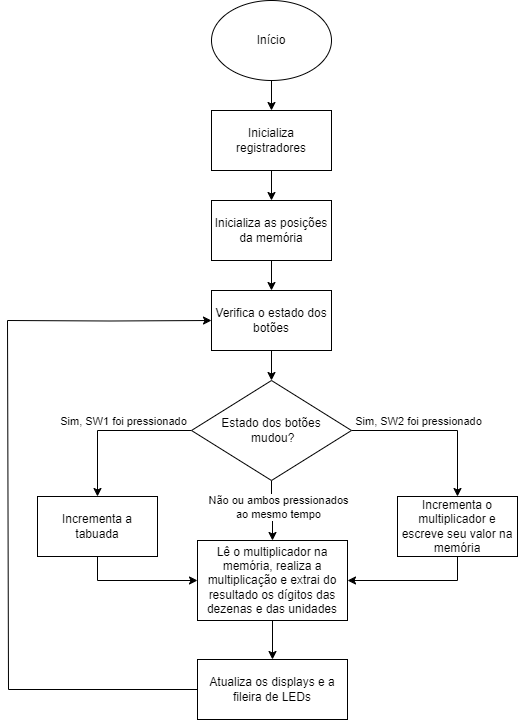

The diagram above was exported from draw.io. Its source (the exported page's mxGraphModel, read from the mxfile embedded in the PNG):
<mxGraphModel dx="1434" dy="1959" grid="1" gridSize="10" guides="1" tooltips="1" connect="1" arrows="1" fold="1" page="1" pageScale="1" pageWidth="827" pageHeight="1169" math="0" shadow="0">
  <root>
    <mxCell id="WIyWlLk6GJQsqaUBKTNV-0" />
    <mxCell id="WIyWlLk6GJQsqaUBKTNV-1" parent="WIyWlLk6GJQsqaUBKTNV-0" />
    <mxCell id="kSbRn1WNaXM--QhGtQbP-11" value="" style="edgeStyle=orthogonalEdgeStyle;rounded=0;orthogonalLoop=1;jettySize=auto;html=1;" parent="WIyWlLk6GJQsqaUBKTNV-1" source="kSbRn1WNaXM--QhGtQbP-0" target="kSbRn1WNaXM--QhGtQbP-1" edge="1">
      <mxGeometry relative="1" as="geometry" />
    </mxCell>
    <mxCell id="kSbRn1WNaXM--QhGtQbP-0" value="Início" style="ellipse;whiteSpace=wrap;html=1;" parent="WIyWlLk6GJQsqaUBKTNV-1" vertex="1">
      <mxGeometry x="354" y="-1110" width="120" height="80" as="geometry" />
    </mxCell>
    <mxCell id="kSbRn1WNaXM--QhGtQbP-12" value="" style="edgeStyle=orthogonalEdgeStyle;rounded=0;orthogonalLoop=1;jettySize=auto;html=1;" parent="WIyWlLk6GJQsqaUBKTNV-1" source="kSbRn1WNaXM--QhGtQbP-1" target="kSbRn1WNaXM--QhGtQbP-2" edge="1">
      <mxGeometry relative="1" as="geometry" />
    </mxCell>
    <mxCell id="kSbRn1WNaXM--QhGtQbP-1" value="Inicializa registradores" style="rounded=0;whiteSpace=wrap;html=1;" parent="WIyWlLk6GJQsqaUBKTNV-1" vertex="1">
      <mxGeometry x="354" y="-1000" width="120" height="60" as="geometry" />
    </mxCell>
    <mxCell id="kSbRn1WNaXM--QhGtQbP-13" value="" style="edgeStyle=orthogonalEdgeStyle;rounded=0;orthogonalLoop=1;jettySize=auto;html=1;" parent="WIyWlLk6GJQsqaUBKTNV-1" source="kSbRn1WNaXM--QhGtQbP-2" target="kSbRn1WNaXM--QhGtQbP-3" edge="1">
      <mxGeometry relative="1" as="geometry" />
    </mxCell>
    <mxCell id="kSbRn1WNaXM--QhGtQbP-2" value="Inicializa as posições da memória" style="rounded=0;whiteSpace=wrap;html=1;" parent="WIyWlLk6GJQsqaUBKTNV-1" vertex="1">
      <mxGeometry x="354" y="-910" width="120" height="60" as="geometry" />
    </mxCell>
    <mxCell id="kSbRn1WNaXM--QhGtQbP-14" value="" style="edgeStyle=orthogonalEdgeStyle;rounded=0;orthogonalLoop=1;jettySize=auto;html=1;" parent="WIyWlLk6GJQsqaUBKTNV-1" source="kSbRn1WNaXM--QhGtQbP-3" target="kSbRn1WNaXM--QhGtQbP-4" edge="1">
      <mxGeometry relative="1" as="geometry" />
    </mxCell>
    <mxCell id="kSbRn1WNaXM--QhGtQbP-3" value="Verifica o estado dos botões" style="rounded=0;whiteSpace=wrap;html=1;" parent="WIyWlLk6GJQsqaUBKTNV-1" vertex="1">
      <mxGeometry x="354" y="-820" width="120" height="60" as="geometry" />
    </mxCell>
    <mxCell id="kSbRn1WNaXM--QhGtQbP-21" value="" style="edgeStyle=orthogonalEdgeStyle;rounded=0;orthogonalLoop=1;jettySize=auto;html=1;" parent="WIyWlLk6GJQsqaUBKTNV-1" source="kSbRn1WNaXM--QhGtQbP-4" target="kSbRn1WNaXM--QhGtQbP-20" edge="1">
      <mxGeometry relative="1" as="geometry" />
    </mxCell>
    <mxCell id="kSbRn1WNaXM--QhGtQbP-22" value="Sim, SW1 foi pressionado" style="edgeLabel;html=1;align=center;verticalAlign=middle;resizable=0;points=[];" parent="kSbRn1WNaXM--QhGtQbP-21" vertex="1" connectable="0">
      <mxGeometry x="-0.08" y="1" relative="1" as="geometry">
        <mxPoint x="5" y="-11" as="offset" />
      </mxGeometry>
    </mxCell>
    <mxCell id="kSbRn1WNaXM--QhGtQbP-24" value="" style="edgeStyle=orthogonalEdgeStyle;rounded=0;orthogonalLoop=1;jettySize=auto;html=1;" parent="WIyWlLk6GJQsqaUBKTNV-1" source="kSbRn1WNaXM--QhGtQbP-4" target="kSbRn1WNaXM--QhGtQbP-23" edge="1">
      <mxGeometry relative="1" as="geometry" />
    </mxCell>
    <mxCell id="kSbRn1WNaXM--QhGtQbP-25" value="Sim, SW2 foi pressionado" style="edgeLabel;html=1;align=center;verticalAlign=middle;resizable=0;points=[];" parent="kSbRn1WNaXM--QhGtQbP-24" vertex="1" connectable="0">
      <mxGeometry x="-0.4302" y="2" relative="1" as="geometry">
        <mxPoint x="17" y="-8" as="offset" />
      </mxGeometry>
    </mxCell>
    <mxCell id="kSbRn1WNaXM--QhGtQbP-30" value="" style="edgeStyle=orthogonalEdgeStyle;rounded=0;orthogonalLoop=1;jettySize=auto;html=1;" parent="WIyWlLk6GJQsqaUBKTNV-1" source="kSbRn1WNaXM--QhGtQbP-4" target="kSbRn1WNaXM--QhGtQbP-6" edge="1">
      <mxGeometry relative="1" as="geometry" />
    </mxCell>
    <mxCell id="kSbRn1WNaXM--QhGtQbP-31" value="Não ou ambos pressionados &lt;br&gt;ao mesmo tempo" style="edgeLabel;html=1;align=center;verticalAlign=middle;resizable=0;points=[];" parent="kSbRn1WNaXM--QhGtQbP-30" vertex="1" connectable="0">
      <mxGeometry x="-0.1475" relative="1" as="geometry">
        <mxPoint x="6" as="offset" />
      </mxGeometry>
    </mxCell>
    <mxCell id="kSbRn1WNaXM--QhGtQbP-4" value="Estado dos botões&lt;br&gt;&amp;nbsp;mudou?" style="rhombus;whiteSpace=wrap;html=1;" parent="WIyWlLk6GJQsqaUBKTNV-1" vertex="1">
      <mxGeometry x="334" y="-730" width="160" height="100" as="geometry" />
    </mxCell>
    <mxCell id="kSbRn1WNaXM--QhGtQbP-10" value="" style="edgeStyle=orthogonalEdgeStyle;rounded=0;orthogonalLoop=1;jettySize=auto;html=1;" parent="WIyWlLk6GJQsqaUBKTNV-1" source="kSbRn1WNaXM--QhGtQbP-6" target="kSbRn1WNaXM--QhGtQbP-9" edge="1">
      <mxGeometry relative="1" as="geometry" />
    </mxCell>
    <mxCell id="kSbRn1WNaXM--QhGtQbP-6" value="Lê o multiplicador na memória, realiza a multiplicação e extrai do resultado os dígitos das dezenas e das unidades" style="rounded=0;whiteSpace=wrap;html=1;" parent="WIyWlLk6GJQsqaUBKTNV-1" vertex="1">
      <mxGeometry x="340" y="-570" width="150" height="80" as="geometry" />
    </mxCell>
    <mxCell id="kSbRn1WNaXM--QhGtQbP-16" value="" style="edgeStyle=orthogonalEdgeStyle;rounded=0;orthogonalLoop=1;jettySize=auto;html=1;strokeColor=default;endArrow=none;endFill=0;" parent="WIyWlLk6GJQsqaUBKTNV-1" source="kSbRn1WNaXM--QhGtQbP-9" edge="1">
      <mxGeometry relative="1" as="geometry">
        <mxPoint x="150" y="-790" as="targetPoint" />
        <Array as="points">
          <mxPoint x="151" y="-421" />
        </Array>
      </mxGeometry>
    </mxCell>
    <mxCell id="kSbRn1WNaXM--QhGtQbP-9" value="Atualiza os displays e a fileira de LEDs" style="rounded=0;whiteSpace=wrap;html=1;" parent="WIyWlLk6GJQsqaUBKTNV-1" vertex="1">
      <mxGeometry x="340" y="-451" width="150" height="60" as="geometry" />
    </mxCell>
    <mxCell id="kSbRn1WNaXM--QhGtQbP-19" value="" style="edgeStyle=orthogonalEdgeStyle;rounded=0;orthogonalLoop=1;jettySize=auto;html=1;" parent="WIyWlLk6GJQsqaUBKTNV-1" target="kSbRn1WNaXM--QhGtQbP-3" edge="1">
      <mxGeometry relative="1" as="geometry">
        <mxPoint x="150" y="-790" as="sourcePoint" />
      </mxGeometry>
    </mxCell>
    <mxCell id="kSbRn1WNaXM--QhGtQbP-27" value="" style="edgeStyle=orthogonalEdgeStyle;rounded=0;orthogonalLoop=1;jettySize=auto;html=1;entryX=0;entryY=0.5;entryDx=0;entryDy=0;" parent="WIyWlLk6GJQsqaUBKTNV-1" source="kSbRn1WNaXM--QhGtQbP-20" target="kSbRn1WNaXM--QhGtQbP-6" edge="1">
      <mxGeometry relative="1" as="geometry">
        <mxPoint x="250" y="-474" as="targetPoint" />
        <Array as="points">
          <mxPoint x="240" y="-530" />
        </Array>
      </mxGeometry>
    </mxCell>
    <mxCell id="kSbRn1WNaXM--QhGtQbP-20" value="Incrementa a &lt;br&gt;tabuada" style="whiteSpace=wrap;html=1;" parent="WIyWlLk6GJQsqaUBKTNV-1" vertex="1">
      <mxGeometry x="180" y="-614" width="120" height="60" as="geometry" />
    </mxCell>
    <mxCell id="kSbRn1WNaXM--QhGtQbP-29" value="" style="edgeStyle=orthogonalEdgeStyle;rounded=0;orthogonalLoop=1;jettySize=auto;html=1;entryX=1;entryY=0.5;entryDx=0;entryDy=0;" parent="WIyWlLk6GJQsqaUBKTNV-1" source="kSbRn1WNaXM--QhGtQbP-23" target="kSbRn1WNaXM--QhGtQbP-6" edge="1">
      <mxGeometry relative="1" as="geometry">
        <mxPoint x="600" y="-474" as="targetPoint" />
        <Array as="points">
          <mxPoint x="600" y="-530" />
        </Array>
      </mxGeometry>
    </mxCell>
    <mxCell id="kSbRn1WNaXM--QhGtQbP-23" value="Incrementa o multiplicador e escreve seu valor na memória" style="whiteSpace=wrap;html=1;" parent="WIyWlLk6GJQsqaUBKTNV-1" vertex="1">
      <mxGeometry x="540" y="-614" width="120" height="60" as="geometry" />
    </mxCell>
  </root>
</mxGraphModel>